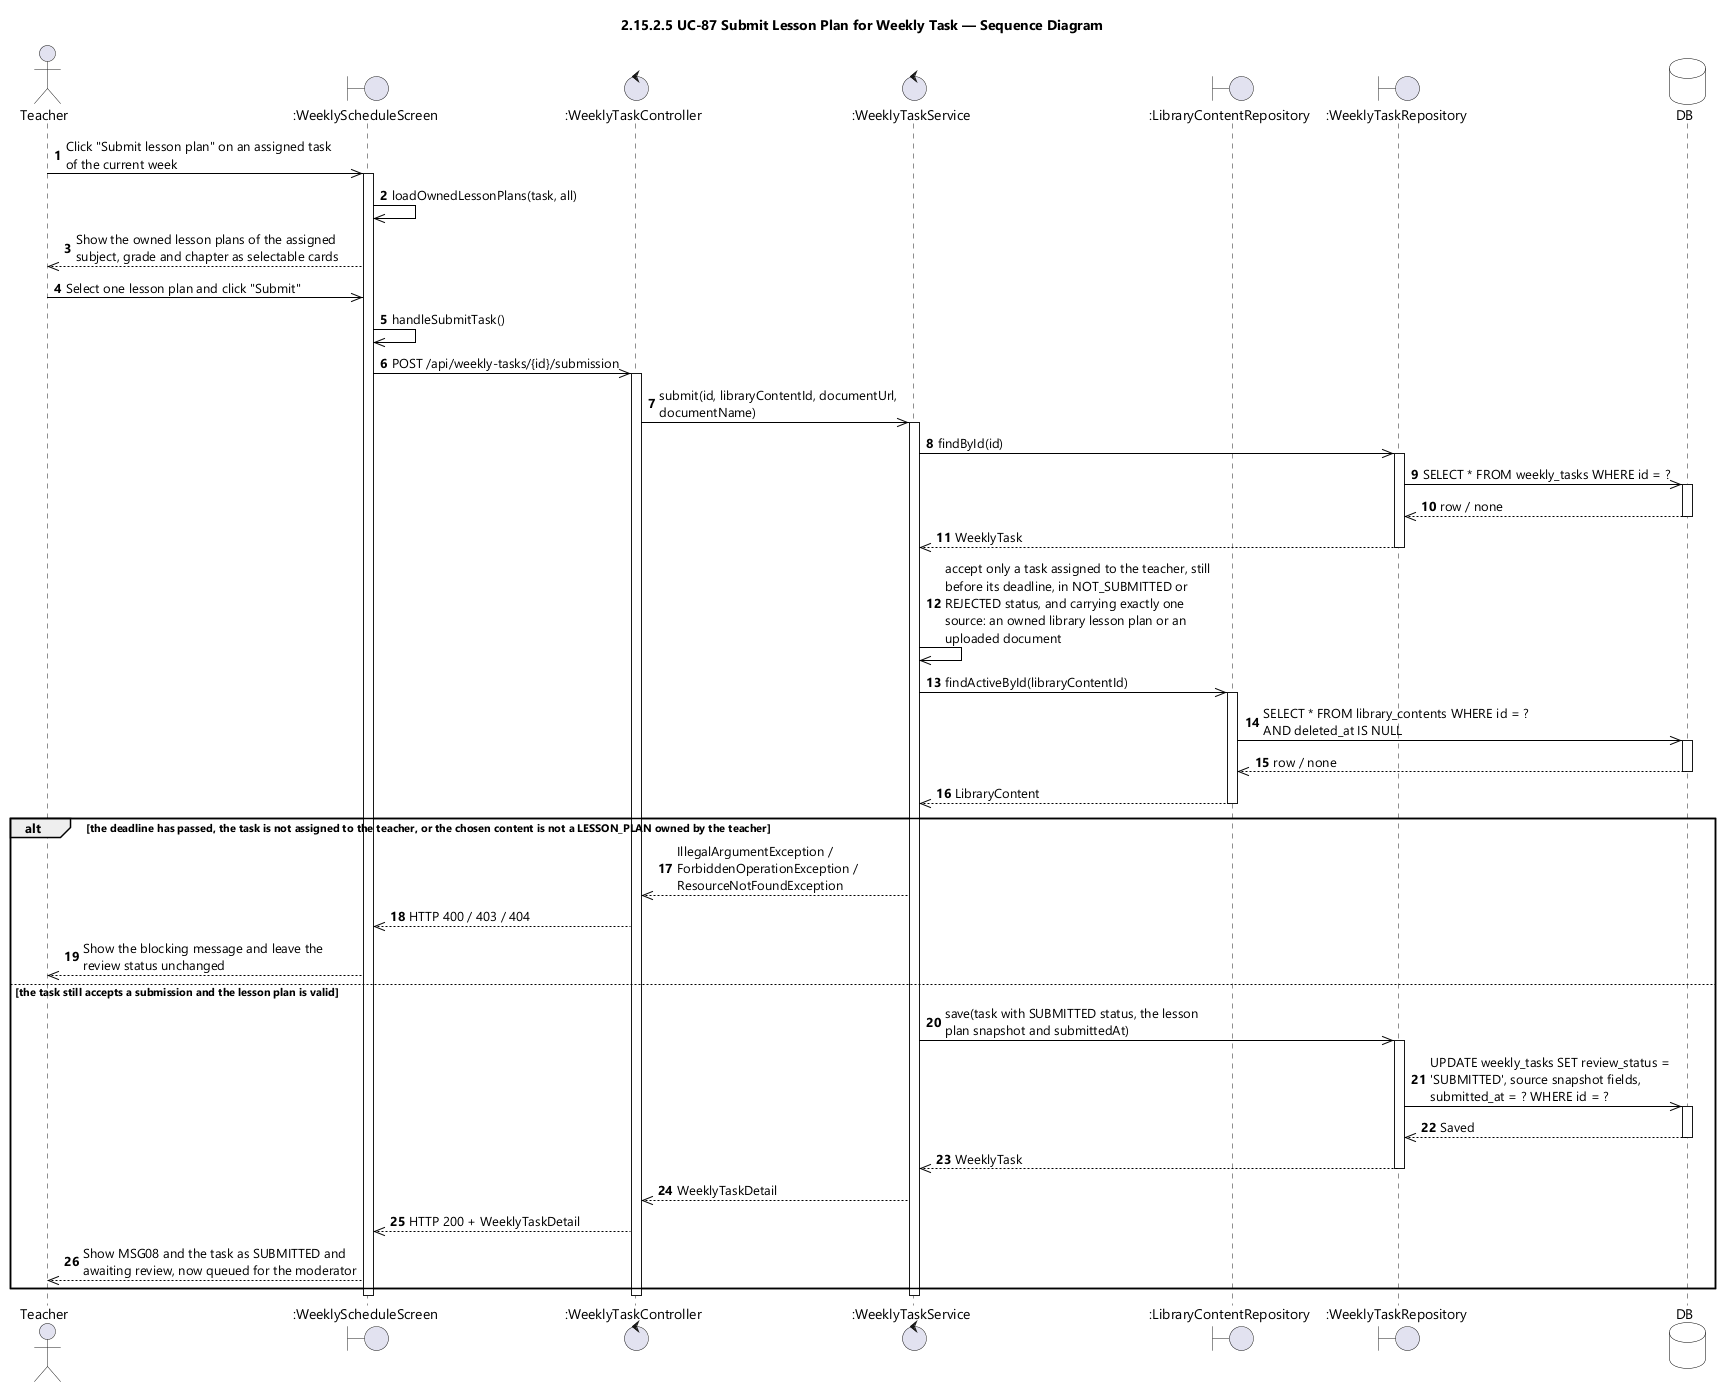

The diagram above was rendered by PlantUML. Its source (embedded in the PNG):
@startuml UC-87 Submit Lesson Plan for Weekly Task - Sequence Diagram (icon)
skinparamlocked dpi 96
skinparam defaultFontName "Segoe UI"
skinparam shadowing false
skinparam ParticipantBackgroundColor #FFFFFF
skinparam ParticipantBorderColor #000000
skinparam DatabaseBackgroundColor #FFFFFF
skinparam DatabaseBorderColor #000000
skinparam ArrowColor #000000
skinparam sequenceMessageAlign left
skinparam maxMessageSize 280
title 2.15.2.5 UC-87 Submit Lesson Plan for Weekly Task — Sequence Diagram

actor Teacher
boundary ":WeeklyScheduleScreen" as UI
control ":WeeklyTaskController" as CTL
control ":WeeklyTaskService" as SVC
boundary ":LibraryContentRepository" as LIB
boundary ":WeeklyTaskRepository" as REPO
database DB

autonumber
Teacher ->> UI : Click "Submit lesson plan" on an assigned task of the current week
activate UI
UI ->> UI : loadOwnedLessonPlans(task, all)
UI -->> Teacher : Show the owned lesson plans of the assigned subject, grade and chapter as selectable cards
Teacher ->> UI : Select one lesson plan and click "Submit"
UI ->> UI : handleSubmitTask()
UI ->> CTL : POST /api/weekly-tasks/{id}/submission
activate CTL
CTL ->> SVC : submit(id, libraryContentId, documentUrl, documentName)
activate SVC

SVC ->> REPO : findById(id)
activate REPO
REPO ->> DB : SELECT * FROM weekly_tasks WHERE id = ?
activate DB
DB -->> REPO : row / none
deactivate DB
REPO -->> SVC : WeeklyTask
deactivate REPO
SVC ->> SVC : accept only a task assigned to the teacher, still before its deadline, in NOT_SUBMITTED or REJECTED status, and carrying exactly one source: an owned library lesson plan or an uploaded document

SVC ->> LIB : findActiveById(libraryContentId)
activate LIB
LIB ->> DB : SELECT * FROM library_contents WHERE id = ? AND deleted_at IS NULL
activate DB
DB -->> LIB : row / none
deactivate DB
LIB -->> SVC : LibraryContent
deactivate LIB

alt the deadline has passed, the task is not assigned to the teacher, or the chosen content is not a LESSON_PLAN owned by the teacher
  SVC -->> CTL : IllegalArgumentException / ForbiddenOperationException / ResourceNotFoundException
  CTL -->> UI : HTTP 400 / 403 / 404
  UI -->> Teacher : Show the blocking message and leave the review status unchanged
else the task still accepts a submission and the lesson plan is valid
  SVC ->> REPO : save(task with SUBMITTED status, the lesson plan snapshot and submittedAt)
  activate REPO
  REPO ->> DB : UPDATE weekly_tasks SET review_status = 'SUBMITTED', source snapshot fields, submitted_at = ? WHERE id = ?
  activate DB
  DB -->> REPO : Saved
  deactivate DB
  REPO -->> SVC : WeeklyTask
  deactivate REPO
  SVC -->> CTL : WeeklyTaskDetail
  CTL -->> UI : HTTP 200 + WeeklyTaskDetail
  UI -->> Teacher : Show MSG08 and the task as SUBMITTED and awaiting review, now queued for the moderator
end
deactivate SVC
deactivate CTL
deactivate UI
@enduml